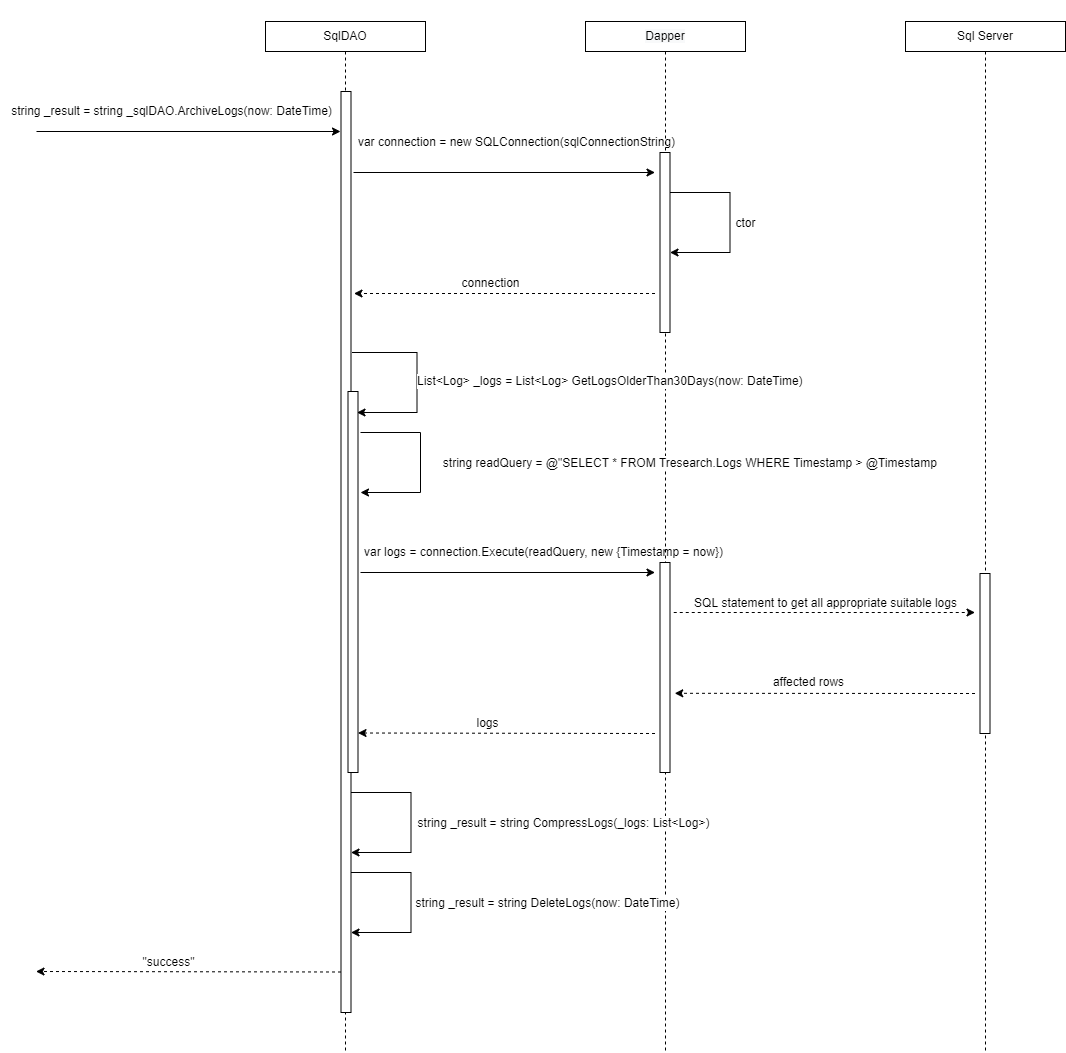

The diagram above was exported from draw.io. Its source (the exported page's mxGraphModel, read from the mxfile embedded in the PNG):
<mxGraphModel dx="2462" dy="1065" grid="0" gridSize="10" guides="1" tooltips="1" connect="1" arrows="1" fold="1" page="0" pageScale="1" pageWidth="850" pageHeight="1100" math="0" shadow="0">
  <root>
    <mxCell id="0" />
    <mxCell id="1" parent="0" />
    <mxCell id="sQqKhbRFA_gwhTsydJSG-1" style="edgeStyle=orthogonalEdgeStyle;rounded=0;orthogonalLoop=1;jettySize=auto;html=1;endArrow=none;endFill=0;dashed=1;" parent="1" source="sQqKhbRFA_gwhTsydJSG-2" edge="1">
      <mxGeometry relative="1" as="geometry">
        <mxPoint x="200" y="1080" as="targetPoint" />
      </mxGeometry>
    </mxCell>
    <mxCell id="sQqKhbRFA_gwhTsydJSG-2" value="SqlDAO" style="rounded=0;whiteSpace=wrap;html=1;fontSize=12;" parent="1" vertex="1">
      <mxGeometry x="120" y="50" width="160" height="30" as="geometry" />
    </mxCell>
    <mxCell id="sQqKhbRFA_gwhTsydJSG-3" style="edgeStyle=orthogonalEdgeStyle;rounded=0;orthogonalLoop=1;jettySize=auto;html=1;dashed=1;endArrow=none;endFill=0;" parent="1" source="sQqKhbRFA_gwhTsydJSG-4" edge="1">
      <mxGeometry relative="1" as="geometry">
        <mxPoint x="840" y="1080" as="targetPoint" />
      </mxGeometry>
    </mxCell>
    <mxCell id="sQqKhbRFA_gwhTsydJSG-4" value="Sql Server" style="rounded=0;whiteSpace=wrap;html=1;fontSize=12;" parent="1" vertex="1">
      <mxGeometry x="760" y="50" width="160" height="30" as="geometry" />
    </mxCell>
    <mxCell id="sQqKhbRFA_gwhTsydJSG-5" style="edgeStyle=orthogonalEdgeStyle;rounded=0;orthogonalLoop=1;jettySize=auto;html=1;dashed=1;endArrow=none;endFill=0;" parent="1" source="sQqKhbRFA_gwhTsydJSG-6" edge="1">
      <mxGeometry relative="1" as="geometry">
        <mxPoint x="520" y="1080" as="targetPoint" />
      </mxGeometry>
    </mxCell>
    <mxCell id="sQqKhbRFA_gwhTsydJSG-6" value="&#10;&#10;&lt;span style=&quot;color: rgb(0, 0, 0); font-family: helvetica; font-size: 12px; font-style: normal; font-weight: 400; letter-spacing: normal; text-align: center; text-indent: 0px; text-transform: none; word-spacing: 0px; background-color: rgb(248, 249, 250); display: inline; float: none;&quot;&gt;Dapper&lt;/span&gt;&#10;&#10;" style="whiteSpace=wrap;html=1;fontSize=12;" parent="1" vertex="1">
      <mxGeometry x="440" y="50" width="160" height="30" as="geometry" />
    </mxCell>
    <mxCell id="sQqKhbRFA_gwhTsydJSG-7" value="" style="endArrow=classic;html=1;rounded=0;fontSize=12;" parent="1" edge="1">
      <mxGeometry width="50" height="50" relative="1" as="geometry">
        <mxPoint x="-109" y="160" as="sourcePoint" />
        <mxPoint x="195" y="160" as="targetPoint" />
        <Array as="points" />
      </mxGeometry>
    </mxCell>
    <mxCell id="sQqKhbRFA_gwhTsydJSG-8" value="&lt;span&gt;string _result = string&amp;nbsp;&lt;/span&gt;&lt;span&gt;_sqlDAO.ArchiveLogs(now: DateTime)&lt;/span&gt;" style="text;html=1;align=center;verticalAlign=middle;resizable=0;points=[];autosize=1;strokeColor=none;fillColor=none;" parent="1" vertex="1">
      <mxGeometry x="-144.5" y="130" width="340" height="20" as="geometry" />
    </mxCell>
    <mxCell id="sQqKhbRFA_gwhTsydJSG-9" value="" style="whiteSpace=wrap;html=1;fontSize=12;" parent="1" vertex="1">
      <mxGeometry x="195.5" y="120" width="10" height="921" as="geometry" />
    </mxCell>
    <mxCell id="sQqKhbRFA_gwhTsydJSG-10" value="" style="endArrow=classic;html=1;rounded=0;fontSize=12;" parent="1" edge="1">
      <mxGeometry width="50" height="50" relative="1" as="geometry">
        <mxPoint x="208" y="201" as="sourcePoint" />
        <mxPoint x="509.5" y="201" as="targetPoint" />
        <Array as="points" />
      </mxGeometry>
    </mxCell>
    <mxCell id="sQqKhbRFA_gwhTsydJSG-11" value="" style="whiteSpace=wrap;html=1;fontSize=12;" parent="1" vertex="1">
      <mxGeometry x="514.5" y="181" width="10" height="180" as="geometry" />
    </mxCell>
    <mxCell id="sQqKhbRFA_gwhTsydJSG-12" value="var connection = new SQLConnection(sqlConnectionString)" style="text;html=1;align=center;verticalAlign=middle;resizable=0;points=[];autosize=1;strokeColor=none;fillColor=none;fontSize=12;" parent="1" vertex="1">
      <mxGeometry x="205.5" y="161" width="330" height="20" as="geometry" />
    </mxCell>
    <mxCell id="sQqKhbRFA_gwhTsydJSG-13" value="" style="endArrow=classic;html=1;rounded=0;fontSize=12;" parent="1" edge="1">
      <mxGeometry width="50" height="50" relative="1" as="geometry">
        <mxPoint x="524.5" y="221" as="sourcePoint" />
        <mxPoint x="524.5" y="281" as="targetPoint" />
        <Array as="points">
          <mxPoint x="584.5" y="221" />
          <mxPoint x="584.5" y="281" />
        </Array>
      </mxGeometry>
    </mxCell>
    <mxCell id="sQqKhbRFA_gwhTsydJSG-14" value="ctor" style="edgeLabel;html=1;align=center;verticalAlign=middle;resizable=0;points=[];fontSize=12;" parent="sQqKhbRFA_gwhTsydJSG-13" connectable="0" vertex="1">
      <mxGeometry x="0.163" y="-6" relative="1" as="geometry">
        <mxPoint x="21" y="-15" as="offset" />
      </mxGeometry>
    </mxCell>
    <mxCell id="sQqKhbRFA_gwhTsydJSG-15" value="" style="endArrow=classic;html=1;rounded=0;dashed=1;fontSize=12;" parent="1" edge="1">
      <mxGeometry width="50" height="50" relative="1" as="geometry">
        <mxPoint x="509.5" y="322" as="sourcePoint" />
        <mxPoint x="208.5" y="322" as="targetPoint" />
        <Array as="points">
          <mxPoint x="385" y="322" />
          <mxPoint x="330" y="322" />
        </Array>
      </mxGeometry>
    </mxCell>
    <mxCell id="sQqKhbRFA_gwhTsydJSG-16" value="connection" style="edgeLabel;html=1;align=center;verticalAlign=middle;resizable=0;points=[];fontSize=12;" parent="sQqKhbRFA_gwhTsydJSG-15" connectable="0" vertex="1">
      <mxGeometry x="0.2" y="2" relative="1" as="geometry">
        <mxPoint x="16" y="-13" as="offset" />
      </mxGeometry>
    </mxCell>
    <mxCell id="sQqKhbRFA_gwhTsydJSG-17" value="" style="endArrow=classic;html=1;rounded=0;fontSize=12;" parent="1" edge="1">
      <mxGeometry width="50" height="50" relative="1" as="geometry">
        <mxPoint x="206.5" y="381" as="sourcePoint" />
        <mxPoint x="211.5" y="441" as="targetPoint" />
        <Array as="points">
          <mxPoint x="271.5" y="381" />
          <mxPoint x="271.5" y="441" />
        </Array>
      </mxGeometry>
    </mxCell>
    <mxCell id="sQqKhbRFA_gwhTsydJSG-18" value="List&amp;lt;Log&amp;gt; _logs = List&amp;lt;Log&amp;gt; GetLogsOlderThan30Days(now: DateTime)&amp;nbsp;" style="edgeLabel;html=1;align=center;verticalAlign=middle;resizable=0;points=[];fontSize=12;" parent="sQqKhbRFA_gwhTsydJSG-17" connectable="0" vertex="1">
      <mxGeometry x="0.163" y="-6" relative="1" as="geometry">
        <mxPoint x="200" y="-15" as="offset" />
      </mxGeometry>
    </mxCell>
    <mxCell id="sQqKhbRFA_gwhTsydJSG-19" value="" style="endArrow=classic;html=1;rounded=0;fontSize=12;" parent="1" edge="1">
      <mxGeometry width="50" height="50" relative="1" as="geometry">
        <mxPoint x="205.5" y="901" as="sourcePoint" />
        <mxPoint x="205.5" y="961" as="targetPoint" />
        <Array as="points">
          <mxPoint x="265.5" y="901" />
          <mxPoint x="265.5" y="961" />
        </Array>
      </mxGeometry>
    </mxCell>
    <mxCell id="sQqKhbRFA_gwhTsydJSG-20" value="string _result = string DeleteLogs(now: DateTime)" style="edgeLabel;html=1;align=center;verticalAlign=middle;resizable=0;points=[];fontSize=12;" parent="sQqKhbRFA_gwhTsydJSG-19" connectable="0" vertex="1">
      <mxGeometry x="0.163" y="-6" relative="1" as="geometry">
        <mxPoint x="142" y="-15" as="offset" />
      </mxGeometry>
    </mxCell>
    <mxCell id="sQqKhbRFA_gwhTsydJSG-21" value="" style="whiteSpace=wrap;html=1;fontSize=12;" parent="1" vertex="1">
      <mxGeometry x="202.5" y="420" width="10" height="381" as="geometry" />
    </mxCell>
    <mxCell id="sQqKhbRFA_gwhTsydJSG-22" value="" style="endArrow=classic;html=1;rounded=0;dashed=1;fontSize=12;" parent="1" edge="1">
      <mxGeometry width="50" height="50" relative="1" as="geometry">
        <mxPoint x="528.25" y="641" as="sourcePoint" />
        <mxPoint x="829.5" y="641" as="targetPoint" />
        <Array as="points">
          <mxPoint x="589.5" y="641" />
        </Array>
      </mxGeometry>
    </mxCell>
    <mxCell id="sQqKhbRFA_gwhTsydJSG-23" value="SQL statement to get all appropriate suitable logs" style="edgeLabel;html=1;align=center;verticalAlign=middle;resizable=0;points=[];fontSize=12;" parent="sQqKhbRFA_gwhTsydJSG-22" connectable="0" vertex="1">
      <mxGeometry x="-0.2128" y="-2" relative="1" as="geometry">
        <mxPoint x="32" y="-12" as="offset" />
      </mxGeometry>
    </mxCell>
    <mxCell id="sQqKhbRFA_gwhTsydJSG-24" value="" style="endArrow=classic;html=1;rounded=0;dashed=1;fontSize=12;entryX=1.474;entryY=0.67;entryDx=0;entryDy=0;entryPerimeter=0;" parent="1" edge="1">
      <mxGeometry width="50" height="50" relative="1" as="geometry">
        <mxPoint x="829.5" y="722" as="sourcePoint" />
        <mxPoint x="529.2399999999998" y="721.7999999999997" as="targetPoint" />
      </mxGeometry>
    </mxCell>
    <mxCell id="sQqKhbRFA_gwhTsydJSG-25" value="affected rows" style="edgeLabel;html=1;align=center;verticalAlign=middle;resizable=0;points=[];fontSize=12;" parent="sQqKhbRFA_gwhTsydJSG-24" connectable="0" vertex="1">
      <mxGeometry x="0.291" y="-2" relative="1" as="geometry">
        <mxPoint x="27" y="-9" as="offset" />
      </mxGeometry>
    </mxCell>
    <mxCell id="sQqKhbRFA_gwhTsydJSG-26" value="" style="endArrow=classic;html=1;rounded=0;dashed=1;fontSize=12;" parent="1" edge="1">
      <mxGeometry width="50" height="50" relative="1" as="geometry">
        <mxPoint x="509.5" y="762" as="sourcePoint" />
        <mxPoint x="212.5" y="761.5" as="targetPoint" />
      </mxGeometry>
    </mxCell>
    <mxCell id="sQqKhbRFA_gwhTsydJSG-27" value="logs" style="edgeLabel;html=1;align=center;verticalAlign=middle;resizable=0;points=[];fontSize=12;" parent="sQqKhbRFA_gwhTsydJSG-26" connectable="0" vertex="1">
      <mxGeometry x="0.291" y="-2" relative="1" as="geometry">
        <mxPoint x="24" y="-8" as="offset" />
      </mxGeometry>
    </mxCell>
    <mxCell id="sQqKhbRFA_gwhTsydJSG-28" value="" style="whiteSpace=wrap;html=1;fontSize=12;" parent="1" vertex="1">
      <mxGeometry x="834.5" y="602" width="10" height="160" as="geometry" />
    </mxCell>
    <mxCell id="sQqKhbRFA_gwhTsydJSG-29" value="string readQuery = @&quot;SELECT * FROM Tresearch.Logs WHERE Timestamp &amp;gt; @Timestamp&amp;nbsp;" style="edgeLabel;html=1;align=center;verticalAlign=middle;resizable=0;points=[];fontSize=12;" parent="1" connectable="0" vertex="1">
      <mxGeometry x="545" y="491" as="geometry" />
    </mxCell>
    <mxCell id="sQqKhbRFA_gwhTsydJSG-30" value="" style="endArrow=classic;html=1;rounded=0;fontSize=12;" parent="1" edge="1">
      <mxGeometry width="50" height="50" relative="1" as="geometry">
        <mxPoint x="215" y="461" as="sourcePoint" />
        <mxPoint x="215" y="521" as="targetPoint" />
        <Array as="points">
          <mxPoint x="275" y="461" />
          <mxPoint x="275" y="521" />
        </Array>
      </mxGeometry>
    </mxCell>
    <mxCell id="sQqKhbRFA_gwhTsydJSG-31" value="" style="endArrow=classic;html=1;rounded=0;fontSize=12;" parent="1" edge="1">
      <mxGeometry width="50" height="50" relative="1" as="geometry">
        <mxPoint x="215" y="601" as="sourcePoint" />
        <mxPoint x="509.5" y="601" as="targetPoint" />
        <Array as="points" />
      </mxGeometry>
    </mxCell>
    <mxCell id="sQqKhbRFA_gwhTsydJSG-32" value="var logs = connection.Execute(readQuery, new {Timestamp = now})" style="text;html=1;align=center;verticalAlign=middle;resizable=0;points=[];autosize=1;strokeColor=none;fillColor=none;fontSize=12;" parent="1" vertex="1">
      <mxGeometry x="212.5" y="571" width="370" height="20" as="geometry" />
    </mxCell>
    <mxCell id="sQqKhbRFA_gwhTsydJSG-33" value="" style="whiteSpace=wrap;html=1;fontSize=12;" parent="1" vertex="1">
      <mxGeometry x="514.5" y="591" width="10" height="210" as="geometry" />
    </mxCell>
    <mxCell id="sQqKhbRFA_gwhTsydJSG-34" value="" style="endArrow=classic;html=1;rounded=0;fontSize=12;" parent="1" edge="1">
      <mxGeometry width="50" height="50" relative="1" as="geometry">
        <mxPoint x="205.5" y="821" as="sourcePoint" />
        <mxPoint x="205.5" y="881" as="targetPoint" />
        <Array as="points">
          <mxPoint x="265.5" y="821" />
          <mxPoint x="265.5" y="881" />
        </Array>
      </mxGeometry>
    </mxCell>
    <mxCell id="sQqKhbRFA_gwhTsydJSG-35" value="string _result = string CompressLogs(_logs: List&amp;lt;Log&amp;gt;)" style="edgeLabel;html=1;align=center;verticalAlign=middle;resizable=0;points=[];fontSize=12;" parent="sQqKhbRFA_gwhTsydJSG-34" connectable="0" vertex="1">
      <mxGeometry x="0.163" y="-6" relative="1" as="geometry">
        <mxPoint x="158" y="-15" as="offset" />
      </mxGeometry>
    </mxCell>
    <mxCell id="sQqKhbRFA_gwhTsydJSG-36" value="" style="endArrow=classic;html=1;rounded=0;dashed=1;fontSize=12;" parent="1" edge="1">
      <mxGeometry width="50" height="50" relative="1" as="geometry">
        <mxPoint x="195.5" y="1000.5" as="sourcePoint" />
        <mxPoint x="-109.5" y="1000" as="targetPoint" />
      </mxGeometry>
    </mxCell>
    <mxCell id="sQqKhbRFA_gwhTsydJSG-37" value="&quot;success&quot;" style="edgeLabel;html=1;align=center;verticalAlign=middle;resizable=0;points=[];fontSize=12;" parent="sQqKhbRFA_gwhTsydJSG-36" connectable="0" vertex="1">
      <mxGeometry x="0.291" y="-2" relative="1" as="geometry">
        <mxPoint x="24" y="-8" as="offset" />
      </mxGeometry>
    </mxCell>
  </root>
</mxGraphModel>